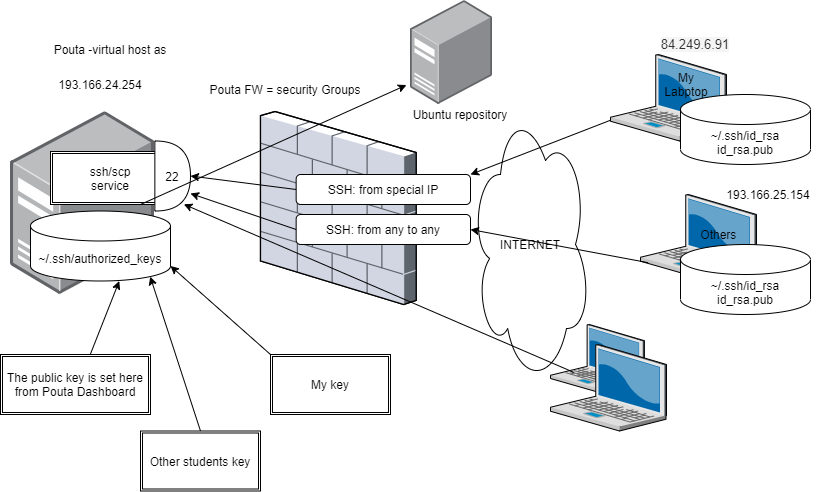

The diagram above was exported from draw.io. Its source (the exported page's mxGraphModel, read from the mxfile embedded in the PNG):
<mxGraphModel dx="1024" dy="592" grid="1" gridSize="10" guides="1" tooltips="1" connect="1" arrows="1" fold="1" page="1" pageScale="1" pageWidth="850" pageHeight="1100" math="0" shadow="0">
  <root>
    <mxCell id="DoU1Iaj-4MUsZ0H53hoW-0" />
    <mxCell id="DoU1Iaj-4MUsZ0H53hoW-1" parent="DoU1Iaj-4MUsZ0H53hoW-0" />
    <mxCell id="plBhN_7bUTdAwqPPB29h-0" value="" style="verticalLabelPosition=bottom;aspect=fixed;html=1;verticalAlign=top;strokeColor=none;align=center;outlineConnect=0;shape=mxgraph.citrix.laptop_2;" vertex="1" parent="DoU1Iaj-4MUsZ0H53hoW-1">
      <mxGeometry x="640" y="60" width="116" height="86.5" as="geometry" />
    </mxCell>
    <mxCell id="plBhN_7bUTdAwqPPB29h-1" value="" style="verticalLabelPosition=bottom;aspect=fixed;html=1;verticalAlign=top;strokeColor=none;align=center;outlineConnect=0;shape=mxgraph.citrix.laptop_2;" vertex="1" parent="DoU1Iaj-4MUsZ0H53hoW-1">
      <mxGeometry x="670" y="200" width="116" height="86.5" as="geometry" />
    </mxCell>
    <mxCell id="9Z13cPZQKVEpoSnw76fm-0" value="" style="verticalLabelPosition=bottom;aspect=fixed;html=1;verticalAlign=top;strokeColor=none;align=center;outlineConnect=0;shape=mxgraph.citrix.laptop_2;" vertex="1" parent="DoU1Iaj-4MUsZ0H53hoW-1">
      <mxGeometry x="580" y="330" width="93.87" height="70" as="geometry" />
    </mxCell>
    <mxCell id="9Z13cPZQKVEpoSnw76fm-1" value="" style="verticalLabelPosition=bottom;aspect=fixed;html=1;verticalAlign=top;strokeColor=none;align=center;outlineConnect=0;shape=mxgraph.citrix.laptop_2;" vertex="1" parent="DoU1Iaj-4MUsZ0H53hoW-1">
      <mxGeometry x="580" y="350" width="116" height="86.5" as="geometry" />
    </mxCell>
    <mxCell id="9Z13cPZQKVEpoSnw76fm-3" value="My Labptop" style="text;html=1;strokeColor=none;fillColor=none;align=center;verticalAlign=middle;whiteSpace=wrap;rounded=0;" vertex="1" parent="DoU1Iaj-4MUsZ0H53hoW-1">
      <mxGeometry x="696" y="80" width="40" height="20" as="geometry" />
    </mxCell>
    <mxCell id="9Z13cPZQKVEpoSnw76fm-4" value="Others&amp;nbsp;" style="text;html=1;strokeColor=none;fillColor=none;align=center;verticalAlign=middle;whiteSpace=wrap;rounded=0;" vertex="1" parent="DoU1Iaj-4MUsZ0H53hoW-1">
      <mxGeometry x="730" y="230" width="40" height="20" as="geometry" />
    </mxCell>
    <mxCell id="9Z13cPZQKVEpoSnw76fm-5" value="" style="verticalLabelPosition=bottom;aspect=fixed;html=1;verticalAlign=top;strokeColor=none;align=center;outlineConnect=0;shape=mxgraph.citrix.firewall;" vertex="1" parent="DoU1Iaj-4MUsZ0H53hoW-1">
      <mxGeometry x="290" y="117" width="155.65" height="193" as="geometry" />
    </mxCell>
    <mxCell id="9Z13cPZQKVEpoSnw76fm-6" value="~/.ssh/id_rsa&lt;br&gt;id_rsa.pub" style="shape=cylinder3;whiteSpace=wrap;html=1;boundedLbl=1;backgroundOutline=1;size=15;" vertex="1" parent="DoU1Iaj-4MUsZ0H53hoW-1">
      <mxGeometry x="710" y="100" width="130" height="70" as="geometry" />
    </mxCell>
    <mxCell id="9Z13cPZQKVEpoSnw76fm-7" value="~/.ssh/id_rsa&lt;br&gt;id_rsa.pub" style="shape=cylinder3;whiteSpace=wrap;html=1;boundedLbl=1;backgroundOutline=1;size=15;" vertex="1" parent="DoU1Iaj-4MUsZ0H53hoW-1">
      <mxGeometry x="710" y="250" width="130" height="70" as="geometry" />
    </mxCell>
    <mxCell id="9Z13cPZQKVEpoSnw76fm-10" value="" style="points=[];aspect=fixed;html=1;align=center;shadow=0;dashed=0;image;image=img/lib/allied_telesis/computer_and_terminals/Server_Desktop.svg;" vertex="1" parent="DoU1Iaj-4MUsZ0H53hoW-1">
      <mxGeometry x="40" y="117" width="144.36" height="183" as="geometry" />
    </mxCell>
    <mxCell id="9Z13cPZQKVEpoSnw76fm-11" value="" style="points=[];aspect=fixed;html=1;align=center;shadow=0;dashed=0;image;image=img/lib/allied_telesis/computer_and_terminals/Server_Desktop.svg;" vertex="1" parent="DoU1Iaj-4MUsZ0H53hoW-1">
      <mxGeometry x="440" y="6" width="82.04" height="104" as="geometry" />
    </mxCell>
    <mxCell id="9Z13cPZQKVEpoSnw76fm-12" value="~/.ssh/authorized_keys" style="shape=cylinder3;whiteSpace=wrap;html=1;boundedLbl=1;backgroundOutline=1;size=15;" vertex="1" parent="DoU1Iaj-4MUsZ0H53hoW-1">
      <mxGeometry x="60" y="216.5" width="140" height="70" as="geometry" />
    </mxCell>
    <mxCell id="9Z13cPZQKVEpoSnw76fm-13" value="Text" style="text;html=1;strokeColor=none;fillColor=none;align=center;verticalAlign=middle;whiteSpace=wrap;rounded=0;" vertex="1" parent="DoU1Iaj-4MUsZ0H53hoW-1">
      <mxGeometry x="550" y="220" width="40" height="20" as="geometry" />
    </mxCell>
    <mxCell id="9Z13cPZQKVEpoSnw76fm-14" value="&lt;span style=&quot;color: rgb(51 , 51 , 51) ; font-family: &amp;#34;helvetica neue&amp;#34; , &amp;#34;helvetica&amp;#34; , &amp;#34;arial&amp;#34; , sans-serif ; font-size: 13px ; background-color: rgb(245 , 245 , 245)&quot;&gt;84.249.6.91&lt;/span&gt;" style="text;html=1;strokeColor=none;fillColor=none;align=center;verticalAlign=middle;whiteSpace=wrap;rounded=0;" vertex="1" parent="DoU1Iaj-4MUsZ0H53hoW-1">
      <mxGeometry x="670" y="40" width="110" height="20" as="geometry" />
    </mxCell>
    <mxCell id="9Z13cPZQKVEpoSnw76fm-15" value="INTERNET" style="ellipse;shape=cloud;whiteSpace=wrap;html=1;" vertex="1" parent="DoU1Iaj-4MUsZ0H53hoW-1">
      <mxGeometry x="500" y="110" width="120" height="280" as="geometry" />
    </mxCell>
    <mxCell id="9Z13cPZQKVEpoSnw76fm-18" value="ssh/scp&lt;br&gt;service" style="shape=ext;double=1;rounded=0;whiteSpace=wrap;html=1;" vertex="1" parent="DoU1Iaj-4MUsZ0H53hoW-1">
      <mxGeometry x="80" y="157" width="120" height="53" as="geometry" />
    </mxCell>
    <mxCell id="9Z13cPZQKVEpoSnw76fm-19" value="22" style="shape=delay;whiteSpace=wrap;html=1;" vertex="1" parent="DoU1Iaj-4MUsZ0H53hoW-1">
      <mxGeometry x="184.36" y="146.5" width="35.64" height="70" as="geometry" />
    </mxCell>
    <mxCell id="9Z13cPZQKVEpoSnw76fm-21" value="The public key is set here&lt;br&gt;from Pouta Dashboard" style="shape=ext;double=1;rounded=0;whiteSpace=wrap;html=1;" vertex="1" parent="DoU1Iaj-4MUsZ0H53hoW-1">
      <mxGeometry x="30" y="360" width="150" height="60" as="geometry" />
    </mxCell>
    <mxCell id="9Z13cPZQKVEpoSnw76fm-22" value="Other students key" style="shape=ext;double=1;rounded=0;whiteSpace=wrap;html=1;" vertex="1" parent="DoU1Iaj-4MUsZ0H53hoW-1">
      <mxGeometry x="170" y="436.5" width="120" height="60" as="geometry" />
    </mxCell>
    <mxCell id="9Z13cPZQKVEpoSnw76fm-23" value="My key" style="shape=ext;double=1;rounded=0;whiteSpace=wrap;html=1;" vertex="1" parent="DoU1Iaj-4MUsZ0H53hoW-1">
      <mxGeometry x="300" y="360" width="120" height="60" as="geometry" />
    </mxCell>
    <mxCell id="9Z13cPZQKVEpoSnw76fm-24" value="" style="endArrow=classic;html=1;exitX=0.5;exitY=0;exitDx=0;exitDy=0;entryX=0.855;entryY=1;entryDx=0;entryDy=-4.35;entryPerimeter=0;" edge="1" parent="DoU1Iaj-4MUsZ0H53hoW-1" source="9Z13cPZQKVEpoSnw76fm-22" target="9Z13cPZQKVEpoSnw76fm-12">
      <mxGeometry width="50" height="50" relative="1" as="geometry">
        <mxPoint x="250" y="380" as="sourcePoint" />
        <mxPoint x="190" y="300" as="targetPoint" />
      </mxGeometry>
    </mxCell>
    <mxCell id="9Z13cPZQKVEpoSnw76fm-25" value="" style="endArrow=classic;html=1;entryX=0.634;entryY=1.001;entryDx=0;entryDy=0;entryPerimeter=0;exitX=0.6;exitY=-0.01;exitDx=0;exitDy=0;exitPerimeter=0;" edge="1" parent="DoU1Iaj-4MUsZ0H53hoW-1" source="9Z13cPZQKVEpoSnw76fm-21" target="9Z13cPZQKVEpoSnw76fm-12">
      <mxGeometry width="50" height="50" relative="1" as="geometry">
        <mxPoint x="120" y="350" as="sourcePoint" />
        <mxPoint x="120" y="310" as="targetPoint" />
      </mxGeometry>
    </mxCell>
    <mxCell id="9Z13cPZQKVEpoSnw76fm-26" value="" style="endArrow=classic;html=1;entryX=1;entryY=1;entryDx=0;entryDy=-15;entryPerimeter=0;exitX=0;exitY=0;exitDx=0;exitDy=0;" edge="1" parent="DoU1Iaj-4MUsZ0H53hoW-1" source="9Z13cPZQKVEpoSnw76fm-23" target="9Z13cPZQKVEpoSnw76fm-12">
      <mxGeometry width="50" height="50" relative="1" as="geometry">
        <mxPoint x="400" y="340" as="sourcePoint" />
        <mxPoint x="510" y="190" as="targetPoint" />
        <Array as="points" />
      </mxGeometry>
    </mxCell>
    <mxCell id="9Z13cPZQKVEpoSnw76fm-27" value="" style="endArrow=classic;html=1;exitX=0.247;exitY=0.683;exitDx=0;exitDy=0;exitPerimeter=0;entryX=0.813;entryY=0.904;entryDx=0;entryDy=0;entryPerimeter=0;" edge="1" parent="DoU1Iaj-4MUsZ0H53hoW-1" source="9Z13cPZQKVEpoSnw76fm-0" target="9Z13cPZQKVEpoSnw76fm-19">
      <mxGeometry width="50" height="50" relative="1" as="geometry">
        <mxPoint x="460" y="240" as="sourcePoint" />
        <mxPoint x="230" y="217" as="targetPoint" />
      </mxGeometry>
    </mxCell>
    <mxCell id="9Z13cPZQKVEpoSnw76fm-29" value="SSH: from special IP" style="rounded=1;whiteSpace=wrap;html=1;" vertex="1" parent="DoU1Iaj-4MUsZ0H53hoW-1">
      <mxGeometry x="325.65" y="180" width="174.35" height="30" as="geometry" />
    </mxCell>
    <mxCell id="9Z13cPZQKVEpoSnw76fm-30" value="SSH: from any to any" style="rounded=1;whiteSpace=wrap;html=1;" vertex="1" parent="DoU1Iaj-4MUsZ0H53hoW-1">
      <mxGeometry x="325.65" y="220" width="174.35" height="30" as="geometry" />
    </mxCell>
    <mxCell id="9Z13cPZQKVEpoSnw76fm-31" value="Ubuntu repository" style="text;html=1;strokeColor=none;fillColor=none;align=center;verticalAlign=middle;whiteSpace=wrap;rounded=0;" vertex="1" parent="DoU1Iaj-4MUsZ0H53hoW-1">
      <mxGeometry x="425" y="110" width="130" height="20" as="geometry" />
    </mxCell>
    <mxCell id="9Z13cPZQKVEpoSnw76fm-32" value="" style="endArrow=classic;html=1;entryX=-0.049;entryY=0.813;entryDx=0;entryDy=0;entryPerimeter=0;exitX=0.75;exitY=1;exitDx=0;exitDy=0;" edge="1" parent="DoU1Iaj-4MUsZ0H53hoW-1" source="9Z13cPZQKVEpoSnw76fm-18" target="9Z13cPZQKVEpoSnw76fm-11">
      <mxGeometry width="50" height="50" relative="1" as="geometry">
        <mxPoint x="460" y="230" as="sourcePoint" />
        <mxPoint x="510" y="180" as="targetPoint" />
      </mxGeometry>
    </mxCell>
    <mxCell id="9Z13cPZQKVEpoSnw76fm-33" value="Pouta FW = security Groups" style="text;html=1;strokeColor=none;fillColor=none;align=center;verticalAlign=middle;whiteSpace=wrap;rounded=0;" vertex="1" parent="DoU1Iaj-4MUsZ0H53hoW-1">
      <mxGeometry x="230" y="80" width="170" height="30" as="geometry" />
    </mxCell>
    <mxCell id="9Z13cPZQKVEpoSnw76fm-34" value="Pouta -virtual host as" style="text;html=1;strokeColor=none;fillColor=none;align=center;verticalAlign=middle;whiteSpace=wrap;rounded=0;" vertex="1" parent="DoU1Iaj-4MUsZ0H53hoW-1">
      <mxGeometry x="60" y="40" width="160" height="30" as="geometry" />
    </mxCell>
    <mxCell id="9Z13cPZQKVEpoSnw76fm-35" value="193.166.24.254" style="text;html=1;strokeColor=none;fillColor=none;align=center;verticalAlign=middle;whiteSpace=wrap;rounded=0;" vertex="1" parent="DoU1Iaj-4MUsZ0H53hoW-1">
      <mxGeometry x="100" y="80" width="60" height="20" as="geometry" />
    </mxCell>
    <mxCell id="9Z13cPZQKVEpoSnw76fm-36" value="" style="endArrow=classic;html=1;entryX=1;entryY=0.5;entryDx=0;entryDy=0;exitX=0;exitY=0.5;exitDx=0;exitDy=0;" edge="1" parent="DoU1Iaj-4MUsZ0H53hoW-1" source="9Z13cPZQKVEpoSnw76fm-29" target="9Z13cPZQKVEpoSnw76fm-19">
      <mxGeometry width="50" height="50" relative="1" as="geometry">
        <mxPoint x="460" y="210" as="sourcePoint" />
        <mxPoint x="510" y="160" as="targetPoint" />
      </mxGeometry>
    </mxCell>
    <mxCell id="9Z13cPZQKVEpoSnw76fm-37" value="" style="endArrow=classic;html=1;entryX=1;entryY=0.75;entryDx=0;entryDy=0;exitX=0;exitY=0.5;exitDx=0;exitDy=0;" edge="1" parent="DoU1Iaj-4MUsZ0H53hoW-1" source="9Z13cPZQKVEpoSnw76fm-30" target="9Z13cPZQKVEpoSnw76fm-19">
      <mxGeometry width="50" height="50" relative="1" as="geometry">
        <mxPoint x="460" y="210" as="sourcePoint" />
        <mxPoint x="510" y="160" as="targetPoint" />
      </mxGeometry>
    </mxCell>
    <mxCell id="9Z13cPZQKVEpoSnw76fm-38" value="" style="endArrow=classic;html=1;entryX=1;entryY=0;entryDx=0;entryDy=0;" edge="1" parent="DoU1Iaj-4MUsZ0H53hoW-1" source="plBhN_7bUTdAwqPPB29h-0" target="9Z13cPZQKVEpoSnw76fm-29">
      <mxGeometry width="50" height="50" relative="1" as="geometry">
        <mxPoint x="680" y="150" as="sourcePoint" />
        <mxPoint x="510" y="160" as="targetPoint" />
      </mxGeometry>
    </mxCell>
    <mxCell id="9Z13cPZQKVEpoSnw76fm-39" value="" style="endArrow=classic;html=1;exitX=0.066;exitY=0.788;exitDx=0;exitDy=0;exitPerimeter=0;entryX=1;entryY=0.5;entryDx=0;entryDy=0;" edge="1" parent="DoU1Iaj-4MUsZ0H53hoW-1" source="plBhN_7bUTdAwqPPB29h-1" target="9Z13cPZQKVEpoSnw76fm-30">
      <mxGeometry width="50" height="50" relative="1" as="geometry">
        <mxPoint x="460" y="210" as="sourcePoint" />
        <mxPoint x="510" y="160" as="targetPoint" />
      </mxGeometry>
    </mxCell>
    <mxCell id="9Z13cPZQKVEpoSnw76fm-40" value="193.166.25.154" style="text;html=1;strokeColor=none;fillColor=none;align=center;verticalAlign=middle;whiteSpace=wrap;rounded=0;" vertex="1" parent="DoU1Iaj-4MUsZ0H53hoW-1">
      <mxGeometry x="746" y="190" width="104" height="20" as="geometry" />
    </mxCell>
  </root>
</mxGraphModel>